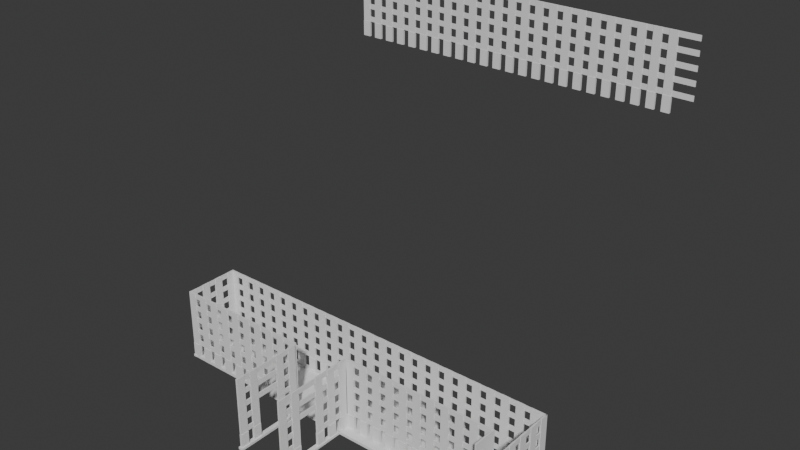 # Source: east.blend  (saved by Blender 4.0.36; exported with 4.5.12 LTS)
import bpy
from mathutils import Matrix  # noqa: F401  (used for matrix-valued properties, if any)

bpy.ops.wm.read_factory_settings(use_empty=True)
scene = bpy.context.scene
scene.name = 'Scene'

# ---- collections
col_collection = bpy.data.collections.new('Collection'); scene.collection.children.link(col_collection)

# ---- world
world_world = bpy.data.worlds.new('World'); scene.world = world_world
world_world.use_nodes = True; world_world.node_tree.nodes.clear()
_N = world_world.node_tree.nodes; _L = world_world.node_tree.links
n0 = _N.new('ShaderNodeOutputWorld'); n0.name = 'World Output'; n0.location = (300, 300)
n1 = _N.new('ShaderNodeBackground'); n1.name = 'Background'; n1.location = (10, 300)
n1.inputs[0].default_value = (0.05088, 0.05088, 0.05088, 1.0)
_L.new(n1.outputs[0], n0.inputs[0])
n0.is_active_output = True
world_world.color = (0.05088, 0.05088, 0.05088)
world_world.use_sun_shadow = False
world_world.sun_shadow_jitter_overblur = 0.0

# ---- meshes
me_cube_040 = bpy.data.meshes.new('Cube.040')
me_cube_040.from_pydata([(-1.0, -1.0, -1.0), (-1.0, -1.0, 1.0), (-1.0, 1.0, -1.0), (-1.0, 1.0, 1.0), (1.0, -1.0, -1.0), (1.0, -1.0, 1.0), (1.0, 1.0, -1.0), (1.0, 1.0, 1.0)], [], [(0, 1, 3, 2), (2, 3, 7, 6), (6, 7, 5, 4), (4, 5, 1, 0), (2, 6, 4, 0), (7, 3, 1, 5)])
_uv = me_cube_040.uv_layers.new(name='UVMap')
_uv.uv.foreach_set('vector', [0.375, 0.0, 0.625, 0.0, 0.625, 0.25, 0.375, 0.25, 0.375, 0.25, 0.625, 0.25, 0.625, 0.5, 0.375, 0.5, 0.375, 0.5, 0.625, 0.5, 0.625, 0.75, 0.375, 0.75, 0.375, 0.75, 0.625, 0.75, 0.625, 1.0, 0.375, 1.0, 0.125, 0.5, 0.375, 0.5, 0.375, 0.75, 0.125, 0.75, 0.625, 0.5, 0.875, 0.5, 0.875, 0.75, 0.625, 0.75])
me_cube_040.update()
me_cube_070 = bpy.data.meshes.new('Cube.070')
me_cube_070.from_pydata([(-1.0, -1.0, -1.0), (-1.0, -1.0, 1.0), (-1.0, 1.0, -1.0), (-1.0, 1.0, 1.0), (1.0, -1.0, -1.0), (1.0, -1.0, 1.0), (1.0, 1.0, -1.0), (1.0, 1.0, 1.0)], [], [(0, 1, 3, 2), (2, 3, 7, 6), (6, 7, 5, 4), (4, 5, 1, 0), (2, 6, 4, 0), (7, 3, 1, 5)])
_uv = me_cube_070.uv_layers.new(name='UVMap')
_uv.uv.foreach_set('vector', [0.375, 0.0, 0.625, 0.0, 0.625, 0.25, 0.375, 0.25, 0.375, 0.25, 0.625, 0.25, 0.625, 0.5, 0.375, 0.5, 0.375, 0.5, 0.625, 0.5, 0.625, 0.75, 0.375, 0.75, 0.375, 0.75, 0.625, 0.75, 0.625, 1.0, 0.375, 1.0, 0.125, 0.5, 0.375, 0.5, 0.375, 0.75, 0.125, 0.75, 0.625, 0.5, 0.875, 0.5, 0.875, 0.75, 0.625, 0.75])
me_cube_070.update()
me_cube_085 = bpy.data.meshes.new('Cube.085')
me_cube_085.from_pydata([(-1.0, -1.0, -1.0), (-1.0, -1.0, 1.0), (-1.0, 1.0, -1.0), (-1.0, 1.0, 1.0), (1.0, -1.0, -1.0), (1.0, -1.0, 1.0), (1.0, 1.0, -1.0), (1.0, 1.0, 1.0)], [], [(0, 1, 3, 2), (2, 3, 7, 6), (6, 7, 5, 4), (4, 5, 1, 0), (2, 6, 4, 0), (7, 3, 1, 5)])
_uv = me_cube_085.uv_layers.new(name='UVMap')
_uv.uv.foreach_set('vector', [0.375, 0.0, 0.625, 0.0, 0.625, 0.25, 0.375, 0.25, 0.375, 0.25, 0.625, 0.25, 0.625, 0.5, 0.375, 0.5, 0.375, 0.5, 0.625, 0.5, 0.625, 0.75, 0.375, 0.75, 0.375, 0.75, 0.625, 0.75, 0.625, 1.0, 0.375, 1.0, 0.125, 0.5, 0.375, 0.5, 0.375, 0.75, 0.125, 0.75, 0.625, 0.5, 0.875, 0.5, 0.875, 0.75, 0.625, 0.75])
me_cube_085.update()
me_cube_086 = bpy.data.meshes.new('Cube.086')
me_cube_086.from_pydata([(-1.0, -1.0, -1.0), (-1.0, -1.0, 1.0), (-1.0, 1.0, -1.0), (-1.0, 1.0, 1.0), (1.0, -1.0, -1.0), (1.0, -1.0, 1.0), (1.0, 1.0, -1.0), (1.0, 1.0, 1.0)], [], [(0, 1, 3, 2), (2, 3, 7, 6), (6, 7, 5, 4), (4, 5, 1, 0), (2, 6, 4, 0), (7, 3, 1, 5)])
_uv = me_cube_086.uv_layers.new(name='UVMap')
_uv.uv.foreach_set('vector', [0.375, 0.0, 0.625, 0.0, 0.625, 0.25, 0.375, 0.25, 0.375, 0.25, 0.625, 0.25, 0.625, 0.5, 0.375, 0.5, 0.375, 0.5, 0.625, 0.5, 0.625, 0.75, 0.375, 0.75, 0.375, 0.75, 0.625, 0.75, 0.625, 1.0, 0.375, 1.0, 0.125, 0.5, 0.375, 0.5, 0.375, 0.75, 0.125, 0.75, 0.625, 0.5, 0.875, 0.5, 0.875, 0.75, 0.625, 0.75])
me_cube_086.update()
me_cube_087 = bpy.data.meshes.new('Cube.087')
me_cube_087.from_pydata([(-1.0, -1.0, -1.0), (-1.0, -1.0, 1.0), (-1.0, 1.0, -1.0), (-1.0, 1.0, 1.0), (1.0, -1.0, -1.0), (1.0, -1.0, 1.0), (1.0, 1.0, -1.0), (1.0, 1.0, 1.0)], [], [(0, 1, 3, 2), (2, 3, 7, 6), (6, 7, 5, 4), (4, 5, 1, 0), (2, 6, 4, 0), (7, 3, 1, 5)])
_uv = me_cube_087.uv_layers.new(name='UVMap')
_uv.uv.foreach_set('vector', [0.375, 0.0, 0.625, 0.0, 0.625, 0.25, 0.375, 0.25, 0.375, 0.25, 0.625, 0.25, 0.625, 0.5, 0.375, 0.5, 0.375, 0.5, 0.625, 0.5, 0.625, 0.75, 0.375, 0.75, 0.375, 0.75, 0.625, 0.75, 0.625, 1.0, 0.375, 1.0, 0.125, 0.5, 0.375, 0.5, 0.375, 0.75, 0.125, 0.75, 0.625, 0.5, 0.875, 0.5, 0.875, 0.75, 0.625, 0.75])
me_cube_087.update()
me_cube_088 = bpy.data.meshes.new('Cube.088')
me_cube_088.from_pydata([(-1.0, -1.0, -1.0), (-1.0, -1.0, 1.0), (-1.0, 1.0, -1.0), (-1.0, 1.0, 1.0), (1.0, -1.0, -1.0), (1.0, -1.0, 1.0), (1.0, 1.0, -1.0), (1.0, 1.0, 1.0)], [], [(0, 1, 3, 2), (2, 3, 7, 6), (6, 7, 5, 4), (4, 5, 1, 0), (2, 6, 4, 0), (7, 3, 1, 5)])
_uv = me_cube_088.uv_layers.new(name='UVMap')
_uv.uv.foreach_set('vector', [0.375, 0.0, 0.625, 0.0, 0.625, 0.25, 0.375, 0.25, 0.375, 0.25, 0.625, 0.25, 0.625, 0.5, 0.375, 0.5, 0.375, 0.5, 0.625, 0.5, 0.625, 0.75, 0.375, 0.75, 0.375, 0.75, 0.625, 0.75, 0.625, 1.0, 0.375, 1.0, 0.125, 0.5, 0.375, 0.5, 0.375, 0.75, 0.125, 0.75, 0.625, 0.5, 0.875, 0.5, 0.875, 0.75, 0.625, 0.75])
me_cube_088.update()
me_cube_089 = bpy.data.meshes.new('Cube.089')
me_cube_089.from_pydata([(-1.0, -1.0, -1.0), (-1.0, -1.0, 1.0), (-1.0, 1.0, -1.0), (-1.0, 1.0, 1.0), (1.0, -1.0, -1.0), (1.0, -1.0, 1.0), (1.0, 1.0, -1.0), (1.0, 1.0, 1.0)], [], [(0, 1, 3, 2), (2, 3, 7, 6), (6, 7, 5, 4), (4, 5, 1, 0), (2, 6, 4, 0), (7, 3, 1, 5)])
_uv = me_cube_089.uv_layers.new(name='UVMap')
_uv.uv.foreach_set('vector', [0.375, 0.0, 0.625, 0.0, 0.625, 0.25, 0.375, 0.25, 0.375, 0.25, 0.625, 0.25, 0.625, 0.5, 0.375, 0.5, 0.375, 0.5, 0.625, 0.5, 0.625, 0.75, 0.375, 0.75, 0.375, 0.75, 0.625, 0.75, 0.625, 1.0, 0.375, 1.0, 0.125, 0.5, 0.375, 0.5, 0.375, 0.75, 0.125, 0.75, 0.625, 0.5, 0.875, 0.5, 0.875, 0.75, 0.625, 0.75])
me_cube_089.update()
me_cube_090 = bpy.data.meshes.new('Cube.090')
me_cube_090.from_pydata([(-1.0, -1.0, -1.0), (-1.0, -1.0, 1.0), (-1.0, 1.0, -1.0), (-1.0, 1.0, 1.0), (1.0, -1.0, -1.0), (1.0, -1.0, 1.0), (1.0, 1.0, -1.0), (1.0, 1.0, 1.0)], [], [(0, 1, 3, 2), (2, 3, 7, 6), (6, 7, 5, 4), (4, 5, 1, 0), (2, 6, 4, 0), (7, 3, 1, 5)])
_uv = me_cube_090.uv_layers.new(name='UVMap')
_uv.uv.foreach_set('vector', [0.375, 0.0, 0.625, 0.0, 0.625, 0.25, 0.375, 0.25, 0.375, 0.25, 0.625, 0.25, 0.625, 0.5, 0.375, 0.5, 0.375, 0.5, 0.625, 0.5, 0.625, 0.75, 0.375, 0.75, 0.375, 0.75, 0.625, 0.75, 0.625, 1.0, 0.375, 1.0, 0.125, 0.5, 0.375, 0.5, 0.375, 0.75, 0.125, 0.75, 0.625, 0.5, 0.875, 0.5, 0.875, 0.75, 0.625, 0.75])
me_cube_090.update()
me_cube_098 = bpy.data.meshes.new('Cube.098')
me_cube_098.from_pydata([(-1.0, -1.0, -1.0), (-1.0, -1.0, 1.0), (-1.0, 1.0, -1.0), (-1.0, 1.0, 1.0), (1.0, -1.0, -1.0), (1.0, -1.0, 1.0), (1.0, 1.0, -1.0), (1.0, 1.0, 1.0)], [], [(0, 1, 3, 2), (2, 3, 7, 6), (6, 7, 5, 4), (4, 5, 1, 0), (2, 6, 4, 0), (7, 3, 1, 5)])
_uv = me_cube_098.uv_layers.new(name='UVMap')
_uv.uv.foreach_set('vector', [0.375, 0.0, 0.625, 0.0, 0.625, 0.25, 0.375, 0.25, 0.375, 0.25, 0.625, 0.25, 0.625, 0.5, 0.375, 0.5, 0.375, 0.5, 0.625, 0.5, 0.625, 0.75, 0.375, 0.75, 0.375, 0.75, 0.625, 0.75, 0.625, 1.0, 0.375, 1.0, 0.125, 0.5, 0.375, 0.5, 0.375, 0.75, 0.125, 0.75, 0.625, 0.5, 0.875, 0.5, 0.875, 0.75, 0.625, 0.75])
me_cube_098.update()
me_cube_100 = bpy.data.meshes.new('Cube.100')
me_cube_100.from_pydata([(-1.0, -1.0, -1.0), (-1.0, -1.0, 1.0), (-1.0, 1.0, -1.0), (-1.0, 1.0, 1.0), (1.0, -1.0, -1.0), (1.0, -1.0, 1.0), (1.0, 1.0, -1.0), (1.0, 1.0, 1.0)], [], [(0, 1, 3, 2), (2, 3, 7, 6), (6, 7, 5, 4), (4, 5, 1, 0), (2, 6, 4, 0), (7, 3, 1, 5)])
_uv = me_cube_100.uv_layers.new(name='UVMap')
_uv.uv.foreach_set('vector', [0.375, 0.0, 0.625, 0.0, 0.625, 0.25, 0.375, 0.25, 0.375, 0.25, 0.625, 0.25, 0.625, 0.5, 0.375, 0.5, 0.375, 0.5, 0.625, 0.5, 0.625, 0.75, 0.375, 0.75, 0.375, 0.75, 0.625, 0.75, 0.625, 1.0, 0.375, 1.0, 0.125, 0.5, 0.375, 0.5, 0.375, 0.75, 0.125, 0.75, 0.625, 0.5, 0.875, 0.5, 0.875, 0.75, 0.625, 0.75])
me_cube_100.update()
me_cube_101 = bpy.data.meshes.new('Cube.101')
me_cube_101.from_pydata([(-1.0, -1.0, -1.0), (-1.0, -1.0, 1.0), (-1.0, 1.0, -1.0), (-1.0, 1.0, 1.0), (1.0, -1.0, -1.0), (1.0, -1.0, 1.0), (1.0, 1.0, -1.0), (1.0, 1.0, 1.0)], [], [(0, 1, 3, 2), (2, 3, 7, 6), (6, 7, 5, 4), (4, 5, 1, 0), (2, 6, 4, 0), (7, 3, 1, 5)])
_uv = me_cube_101.uv_layers.new(name='UVMap')
_uv.uv.foreach_set('vector', [0.375, 0.0, 0.625, 0.0, 0.625, 0.25, 0.375, 0.25, 0.375, 0.25, 0.625, 0.25, 0.625, 0.5, 0.375, 0.5, 0.375, 0.5, 0.625, 0.5, 0.625, 0.75, 0.375, 0.75, 0.375, 0.75, 0.625, 0.75, 0.625, 1.0, 0.375, 1.0, 0.125, 0.5, 0.375, 0.5, 0.375, 0.75, 0.125, 0.75, 0.625, 0.5, 0.875, 0.5, 0.875, 0.75, 0.625, 0.75])
me_cube_101.update()
me_cube_103 = bpy.data.meshes.new('Cube.103')
me_cube_103.from_pydata([(-1.0, -1.0, -1.0), (-1.0, -1.0, 1.0), (-1.0, 1.0, -1.0), (-1.0, 1.0, 1.0), (1.0, -1.0, -1.0), (1.0, -1.0, 1.0), (1.0, 1.0, -1.0), (1.0, 1.0, 1.0)], [], [(0, 1, 3, 2), (2, 3, 7, 6), (6, 7, 5, 4), (4, 5, 1, 0), (2, 6, 4, 0), (7, 3, 1, 5)])
_uv = me_cube_103.uv_layers.new(name='UVMap')
_uv.uv.foreach_set('vector', [0.375, 0.0, 0.625, 0.0, 0.625, 0.25, 0.375, 0.25, 0.375, 0.25, 0.625, 0.25, 0.625, 0.5, 0.375, 0.5, 0.375, 0.5, 0.625, 0.5, 0.625, 0.75, 0.375, 0.75, 0.375, 0.75, 0.625, 0.75, 0.625, 1.0, 0.375, 1.0, 0.125, 0.5, 0.375, 0.5, 0.375, 0.75, 0.125, 0.75, 0.625, 0.5, 0.875, 0.5, 0.875, 0.75, 0.625, 0.75])
me_cube_103.update()
me_cube_105 = bpy.data.meshes.new('Cube.105')
me_cube_105.from_pydata([(-1.0, -1.0, -1.0), (-1.0, -1.0, 1.0), (-1.0, 1.0, -1.0), (-1.0, 1.0, 1.0), (1.0, -1.0, -1.0), (1.0, -1.0, 1.0), (1.0, 1.0, -1.0), (1.0, 1.0, 1.0)], [], [(0, 1, 3, 2), (2, 3, 7, 6), (6, 7, 5, 4), (4, 5, 1, 0), (2, 6, 4, 0), (7, 3, 1, 5)])
_uv = me_cube_105.uv_layers.new(name='UVMap')
_uv.uv.foreach_set('vector', [0.375, 0.0, 0.625, 0.0, 0.625, 0.25, 0.375, 0.25, 0.375, 0.25, 0.625, 0.25, 0.625, 0.5, 0.375, 0.5, 0.375, 0.5, 0.625, 0.5, 0.625, 0.75, 0.375, 0.75, 0.375, 0.75, 0.625, 0.75, 0.625, 1.0, 0.375, 1.0, 0.125, 0.5, 0.375, 0.5, 0.375, 0.75, 0.125, 0.75, 0.625, 0.5, 0.875, 0.5, 0.875, 0.75, 0.625, 0.75])
me_cube_105.update()
me_cube_106 = bpy.data.meshes.new('Cube.106')
me_cube_106.from_pydata([(-1.0, -1.0, -1.0), (-1.0, -1.0, 1.0), (-1.0, 1.0, -1.0), (-1.0, 1.0, 1.0), (1.0, -1.0, -1.0), (1.0, -1.0, 1.0), (1.0, 1.0, -1.0), (1.0, 1.0, 1.0)], [], [(0, 1, 3, 2), (2, 3, 7, 6), (6, 7, 5, 4), (4, 5, 1, 0), (2, 6, 4, 0), (7, 3, 1, 5)])
_uv = me_cube_106.uv_layers.new(name='UVMap')
_uv.uv.foreach_set('vector', [0.375, 0.0, 0.625, 0.0, 0.625, 0.25, 0.375, 0.25, 0.375, 0.25, 0.625, 0.25, 0.625, 0.5, 0.375, 0.5, 0.375, 0.5, 0.625, 0.5, 0.625, 0.75, 0.375, 0.75, 0.375, 0.75, 0.625, 0.75, 0.625, 1.0, 0.375, 1.0, 0.125, 0.5, 0.375, 0.5, 0.375, 0.75, 0.125, 0.75, 0.625, 0.5, 0.875, 0.5, 0.875, 0.75, 0.625, 0.75])
me_cube_106.update()
me_cube_107 = bpy.data.meshes.new('Cube.107')
me_cube_107.from_pydata([(-1.0, -1.0, -1.0), (-1.0, -1.0, 1.0), (-1.0, 1.0, -1.0), (-1.0, 1.0, 1.0), (1.0, -1.0, -1.0), (1.0, -1.0, 1.0), (1.0, 1.0, -1.0), (1.0, 1.0, 1.0)], [], [(0, 1, 3, 2), (2, 3, 7, 6), (6, 7, 5, 4), (4, 5, 1, 0), (2, 6, 4, 0), (7, 3, 1, 5)])
_uv = me_cube_107.uv_layers.new(name='UVMap')
_uv.uv.foreach_set('vector', [0.375, 0.0, 0.625, 0.0, 0.625, 0.25, 0.375, 0.25, 0.375, 0.25, 0.625, 0.25, 0.625, 0.5, 0.375, 0.5, 0.375, 0.5, 0.625, 0.5, 0.625, 0.75, 0.375, 0.75, 0.375, 0.75, 0.625, 0.75, 0.625, 1.0, 0.375, 1.0, 0.125, 0.5, 0.375, 0.5, 0.375, 0.75, 0.125, 0.75, 0.625, 0.5, 0.875, 0.5, 0.875, 0.75, 0.625, 0.75])
me_cube_107.update()
me_cube_108 = bpy.data.meshes.new('Cube.108')
me_cube_108.from_pydata([(-1.0, -1.0, -1.0), (-1.0, -1.0, 1.0), (-1.0, 1.0, -1.0), (-1.0, 1.0, 1.0), (1.0, -1.0, -1.0), (1.0, -1.0, 1.0), (1.0, 1.0, -1.0), (1.0, 1.0, 1.0)], [], [(0, 1, 3, 2), (2, 3, 7, 6), (6, 7, 5, 4), (4, 5, 1, 0), (2, 6, 4, 0), (7, 3, 1, 5)])
_uv = me_cube_108.uv_layers.new(name='UVMap')
_uv.uv.foreach_set('vector', [0.375, 0.0, 0.625, 0.0, 0.625, 0.25, 0.375, 0.25, 0.375, 0.25, 0.625, 0.25, 0.625, 0.5, 0.375, 0.5, 0.375, 0.5, 0.625, 0.5, 0.625, 0.75, 0.375, 0.75, 0.375, 0.75, 0.625, 0.75, 0.625, 1.0, 0.375, 1.0, 0.125, 0.5, 0.375, 0.5, 0.375, 0.75, 0.125, 0.75, 0.625, 0.5, 0.875, 0.5, 0.875, 0.75, 0.625, 0.75])
me_cube_108.update()
me_cube_114 = bpy.data.meshes.new('Cube.114')
me_cube_114.from_pydata([(-1.0, -1.0, -1.0), (-1.0, -1.0, 1.0), (-1.0, 1.0, -1.0), (-1.0, 1.0, 1.0), (1.0, -1.0, -1.0), (1.0, -1.0, 1.0), (1.0, 1.0, -1.0), (1.0, 1.0, 1.0)], [], [(0, 1, 3, 2), (2, 3, 7, 6), (6, 7, 5, 4), (4, 5, 1, 0), (2, 6, 4, 0), (7, 3, 1, 5)])
_uv = me_cube_114.uv_layers.new(name='UVMap')
_uv.uv.foreach_set('vector', [0.375, 0.0, 0.625, 0.0, 0.625, 0.25, 0.375, 0.25, 0.375, 0.25, 0.625, 0.25, 0.625, 0.5, 0.375, 0.5, 0.375, 0.5, 0.625, 0.5, 0.625, 0.75, 0.375, 0.75, 0.375, 0.75, 0.625, 0.75, 0.625, 1.0, 0.375, 1.0, 0.125, 0.5, 0.375, 0.5, 0.375, 0.75, 0.125, 0.75, 0.625, 0.5, 0.875, 0.5, 0.875, 0.75, 0.625, 0.75])
me_cube_114.update()
me_cube_115 = bpy.data.meshes.new('Cube.115')
me_cube_115.from_pydata([(-1.0, -1.0, -1.0), (-1.0, -1.0, 1.0), (-1.0, 1.0, -1.0), (-1.0, 1.0, 1.0), (1.0, -1.0, -1.0), (1.0, -1.0, 1.0), (1.0, 1.0, -1.0), (1.0, 1.0, 1.0)], [], [(0, 1, 3, 2), (2, 3, 7, 6), (6, 7, 5, 4), (4, 5, 1, 0), (2, 6, 4, 0), (7, 3, 1, 5)])
_uv = me_cube_115.uv_layers.new(name='UVMap')
_uv.uv.foreach_set('vector', [0.375, 0.0, 0.625, 0.0, 0.625, 0.25, 0.375, 0.25, 0.375, 0.25, 0.625, 0.25, 0.625, 0.5, 0.375, 0.5, 0.375, 0.5, 0.625, 0.5, 0.625, 0.75, 0.375, 0.75, 0.375, 0.75, 0.625, 0.75, 0.625, 1.0, 0.375, 1.0, 0.125, 0.5, 0.375, 0.5, 0.375, 0.75, 0.125, 0.75, 0.625, 0.5, 0.875, 0.5, 0.875, 0.75, 0.625, 0.75])
me_cube_115.update()
me_cube_116 = bpy.data.meshes.new('Cube.116')
me_cube_116.from_pydata([(-1.0, -1.0, -1.0), (-1.0, -1.0, 1.0), (-1.0, 1.0, -1.0), (-1.0, 1.0, 1.0), (1.0, -1.0, -1.0), (1.0, -1.0, 1.0), (1.0, 1.0, -1.0), (1.0, 1.0, 1.0)], [], [(0, 1, 3, 2), (2, 3, 7, 6), (6, 7, 5, 4), (4, 5, 1, 0), (2, 6, 4, 0), (7, 3, 1, 5)])
_uv = me_cube_116.uv_layers.new(name='UVMap')
_uv.uv.foreach_set('vector', [0.375, 0.0, 0.625, 0.0, 0.625, 0.25, 0.375, 0.25, 0.375, 0.25, 0.625, 0.25, 0.625, 0.5, 0.375, 0.5, 0.375, 0.5, 0.625, 0.5, 0.625, 0.75, 0.375, 0.75, 0.375, 0.75, 0.625, 0.75, 0.625, 1.0, 0.375, 1.0, 0.125, 0.5, 0.375, 0.5, 0.375, 0.75, 0.125, 0.75, 0.625, 0.5, 0.875, 0.5, 0.875, 0.75, 0.625, 0.75])
me_cube_116.update()
me_cube_117 = bpy.data.meshes.new('Cube.117')
me_cube_117.from_pydata([(-1.0, -1.0, -1.0), (-1.0, -1.0, 1.0), (-1.0, 1.0, -1.0), (-1.0, 1.0, 1.0), (1.0, -1.0, -1.0), (1.0, -1.0, 1.0), (1.0, 1.0, -1.0), (1.0, 1.0, 1.0)], [], [(0, 1, 3, 2), (2, 3, 7, 6), (6, 7, 5, 4), (4, 5, 1, 0), (2, 6, 4, 0), (7, 3, 1, 5)])
_uv = me_cube_117.uv_layers.new(name='UVMap')
_uv.uv.foreach_set('vector', [0.375, 0.0, 0.625, 0.0, 0.625, 0.25, 0.375, 0.25, 0.375, 0.25, 0.625, 0.25, 0.625, 0.5, 0.375, 0.5, 0.375, 0.5, 0.625, 0.5, 0.625, 0.75, 0.375, 0.75, 0.375, 0.75, 0.625, 0.75, 0.625, 1.0, 0.375, 1.0, 0.125, 0.5, 0.375, 0.5, 0.375, 0.75, 0.125, 0.75, 0.625, 0.5, 0.875, 0.5, 0.875, 0.75, 0.625, 0.75])
me_cube_117.update()
me_cube_119 = bpy.data.meshes.new('Cube.119')
me_cube_119.from_pydata([(-1.0, -1.0, -1.0), (-1.0, -1.0, 1.0), (-1.0, 1.0, -1.0), (-1.0, 1.0, 1.0), (1.0, -1.0, -1.0), (1.0, -1.0, 1.0), (1.0, 1.0, -1.0), (1.0, 1.0, 1.0)], [], [(0, 1, 3, 2), (2, 3, 7, 6), (6, 7, 5, 4), (4, 5, 1, 0), (2, 6, 4, 0), (7, 3, 1, 5)])
_uv = me_cube_119.uv_layers.new(name='UVMap')
_uv.uv.foreach_set('vector', [0.375, 0.0, 0.625, 0.0, 0.625, 0.25, 0.375, 0.25, 0.375, 0.25, 0.625, 0.25, 0.625, 0.5, 0.375, 0.5, 0.375, 0.5, 0.625, 0.5, 0.625, 0.75, 0.375, 0.75, 0.375, 0.75, 0.625, 0.75, 0.625, 1.0, 0.375, 1.0, 0.125, 0.5, 0.375, 0.5, 0.375, 0.75, 0.125, 0.75, 0.625, 0.5, 0.875, 0.5, 0.875, 0.75, 0.625, 0.75])
me_cube_119.update()
me_cube_120 = bpy.data.meshes.new('Cube.120')
me_cube_120.from_pydata([(-1.0, -1.0, -1.0), (-1.0, -1.0, 1.0), (-1.0, 1.0, -1.0), (-1.0, 1.0, 1.0), (1.0, -1.0, -1.0), (1.0, -1.0, 1.0), (1.0, 1.0, -1.0), (1.0, 1.0, 1.0)], [], [(0, 1, 3, 2), (2, 3, 7, 6), (6, 7, 5, 4), (4, 5, 1, 0), (2, 6, 4, 0), (7, 3, 1, 5)])
_uv = me_cube_120.uv_layers.new(name='UVMap')
_uv.uv.foreach_set('vector', [0.375, 0.0, 0.625, 0.0, 0.625, 0.25, 0.375, 0.25, 0.375, 0.25, 0.625, 0.25, 0.625, 0.5, 0.375, 0.5, 0.375, 0.5, 0.625, 0.5, 0.625, 0.75, 0.375, 0.75, 0.375, 0.75, 0.625, 0.75, 0.625, 1.0, 0.375, 1.0, 0.125, 0.5, 0.375, 0.5, 0.375, 0.75, 0.125, 0.75, 0.625, 0.5, 0.875, 0.5, 0.875, 0.75, 0.625, 0.75])
me_cube_120.update()
me_cube_121 = bpy.data.meshes.new('Cube.121')
me_cube_121.from_pydata([(-1.0, -1.0, -1.0), (-1.0, -1.0, 1.0), (-1.0, 1.0, -1.0), (-1.0, 1.0, 1.0), (1.0, -1.0, -1.0), (1.0, -1.0, 1.0), (1.0, 1.0, -1.0), (1.0, 1.0, 1.0)], [], [(0, 1, 3, 2), (2, 3, 7, 6), (6, 7, 5, 4), (4, 5, 1, 0), (2, 6, 4, 0), (7, 3, 1, 5)])
_uv = me_cube_121.uv_layers.new(name='UVMap')
_uv.uv.foreach_set('vector', [0.375, 0.0, 0.625, 0.0, 0.625, 0.25, 0.375, 0.25, 0.375, 0.25, 0.625, 0.25, 0.625, 0.5, 0.375, 0.5, 0.375, 0.5, 0.625, 0.5, 0.625, 0.75, 0.375, 0.75, 0.375, 0.75, 0.625, 0.75, 0.625, 1.0, 0.375, 1.0, 0.125, 0.5, 0.375, 0.5, 0.375, 0.75, 0.125, 0.75, 0.625, 0.5, 0.875, 0.5, 0.875, 0.75, 0.625, 0.75])
me_cube_121.update()
me_cube_141 = bpy.data.meshes.new('Cube.141')
me_cube_141.from_pydata([(-1.0, -1.0, -1.0), (-1.0, -1.0, 1.0), (-1.0, 1.0, -1.0), (-1.0, 1.0, 1.0), (1.0, -1.0, -1.0), (1.0, -1.0, 1.0), (1.0, 1.0, -1.0), (1.0, 1.0, 1.0)], [], [(0, 1, 3, 2), (2, 3, 7, 6), (6, 7, 5, 4), (4, 5, 1, 0), (2, 6, 4, 0), (7, 3, 1, 5)])
_uv = me_cube_141.uv_layers.new(name='UVMap')
_uv.uv.foreach_set('vector', [0.375, 0.0, 0.625, 0.0, 0.625, 0.25, 0.375, 0.25, 0.375, 0.25, 0.625, 0.25, 0.625, 0.5, 0.375, 0.5, 0.375, 0.5, 0.625, 0.5, 0.625, 0.75, 0.375, 0.75, 0.375, 0.75, 0.625, 0.75, 0.625, 1.0, 0.375, 1.0, 0.125, 0.5, 0.375, 0.5, 0.375, 0.75, 0.125, 0.75, 0.625, 0.5, 0.875, 0.5, 0.875, 0.75, 0.625, 0.75])
me_cube_141.update()
me_cube_153 = bpy.data.meshes.new('Cube.153')
me_cube_153.from_pydata([(-1.0, -1.0, -1.0), (-1.0, -1.0, 1.0), (-1.0, 1.0, -1.0), (-1.0, 1.0, 1.0), (1.0, -1.0, -1.0), (1.0, -1.0, 1.0), (1.0, 1.0, -1.0), (1.0, 1.0, 1.0)], [], [(0, 1, 3, 2), (2, 3, 7, 6), (6, 7, 5, 4), (4, 5, 1, 0), (2, 6, 4, 0), (7, 3, 1, 5)])
_uv = me_cube_153.uv_layers.new(name='UVMap')
_uv.uv.foreach_set('vector', [0.375, 0.0, 0.625, 0.0, 0.625, 0.25, 0.375, 0.25, 0.375, 0.25, 0.625, 0.25, 0.625, 0.5, 0.375, 0.5, 0.375, 0.5, 0.625, 0.5, 0.625, 0.75, 0.375, 0.75, 0.375, 0.75, 0.625, 0.75, 0.625, 1.0, 0.375, 1.0, 0.125, 0.5, 0.375, 0.5, 0.375, 0.75, 0.125, 0.75, 0.625, 0.5, 0.875, 0.5, 0.875, 0.75, 0.625, 0.75])
me_cube_153.update()
me_cube_154 = bpy.data.meshes.new('Cube.154')
me_cube_154.from_pydata([(-1.0, -1.0, -1.0), (-1.0, -1.0, 1.0), (-1.0, 1.0, -1.0), (-1.0, 1.0, 1.0), (1.0, -1.0, -1.0), (1.0, -1.0, 1.0), (1.0, 1.0, -1.0), (1.0, 1.0, 1.0)], [], [(0, 1, 3, 2), (2, 3, 7, 6), (6, 7, 5, 4), (4, 5, 1, 0), (2, 6, 4, 0), (7, 3, 1, 5)])
_uv = me_cube_154.uv_layers.new(name='UVMap')
_uv.uv.foreach_set('vector', [0.375, 0.0, 0.625, 0.0, 0.625, 0.25, 0.375, 0.25, 0.375, 0.25, 0.625, 0.25, 0.625, 0.5, 0.375, 0.5, 0.375, 0.5, 0.625, 0.5, 0.625, 0.75, 0.375, 0.75, 0.375, 0.75, 0.625, 0.75, 0.625, 1.0, 0.375, 1.0, 0.125, 0.5, 0.375, 0.5, 0.375, 0.75, 0.125, 0.75, 0.625, 0.5, 0.875, 0.5, 0.875, 0.75, 0.625, 0.75])
me_cube_154.update()
me_cube_155 = bpy.data.meshes.new('Cube.155')
me_cube_155.from_pydata([(-1.0, -1.0, -1.0), (-1.0, -1.0, 1.0), (-1.0, 1.0, -1.0), (-1.0, 1.0, 1.0), (1.0, -1.0, -1.0), (1.0, -1.0, 1.0), (1.0, 1.0, -1.0), (1.0, 1.0, 1.0)], [], [(0, 1, 3, 2), (2, 3, 7, 6), (6, 7, 5, 4), (4, 5, 1, 0), (2, 6, 4, 0), (7, 3, 1, 5)])
_uv = me_cube_155.uv_layers.new(name='UVMap')
_uv.uv.foreach_set('vector', [0.375, 0.0, 0.625, 0.0, 0.625, 0.25, 0.375, 0.25, 0.375, 0.25, 0.625, 0.25, 0.625, 0.5, 0.375, 0.5, 0.375, 0.5, 0.625, 0.5, 0.625, 0.75, 0.375, 0.75, 0.375, 0.75, 0.625, 0.75, 0.625, 1.0, 0.375, 1.0, 0.125, 0.5, 0.375, 0.5, 0.375, 0.75, 0.125, 0.75, 0.625, 0.5, 0.875, 0.5, 0.875, 0.75, 0.625, 0.75])
me_cube_155.update()
me_cube_156 = bpy.data.meshes.new('Cube.156')
me_cube_156.from_pydata([(-1.0, -1.0, -1.0), (-1.0, -1.0, 1.0), (-1.0, 1.0, -1.0), (-1.0, 1.0, 1.0), (1.0, -1.0, -1.0), (1.0, -1.0, 1.0), (1.0, 1.0, -1.0), (1.0, 1.0, 1.0)], [], [(0, 1, 3, 2), (2, 3, 7, 6), (6, 7, 5, 4), (4, 5, 1, 0), (2, 6, 4, 0), (7, 3, 1, 5)])
_uv = me_cube_156.uv_layers.new(name='UVMap')
_uv.uv.foreach_set('vector', [0.375, 0.0, 0.625, 0.0, 0.625, 0.25, 0.375, 0.25, 0.375, 0.25, 0.625, 0.25, 0.625, 0.5, 0.375, 0.5, 0.375, 0.5, 0.625, 0.5, 0.625, 0.75, 0.375, 0.75, 0.375, 0.75, 0.625, 0.75, 0.625, 1.0, 0.375, 1.0, 0.125, 0.5, 0.375, 0.5, 0.375, 0.75, 0.125, 0.75, 0.625, 0.5, 0.875, 0.5, 0.875, 0.75, 0.625, 0.75])
me_cube_156.update()
me_cube_157 = bpy.data.meshes.new('Cube.157')
me_cube_157.from_pydata([(-1.0, -1.0, -1.0), (-1.0, -1.0, 1.0), (-1.0, 1.0, -1.0), (-1.0, 1.0, 1.0), (1.0, -1.0, -1.0), (1.0, -1.0, 1.0), (1.0, 1.0, -1.0), (1.0, 1.0, 1.0)], [], [(0, 1, 3, 2), (2, 3, 7, 6), (6, 7, 5, 4), (4, 5, 1, 0), (2, 6, 4, 0), (7, 3, 1, 5)])
_uv = me_cube_157.uv_layers.new(name='UVMap')
_uv.uv.foreach_set('vector', [0.375, 0.0, 0.625, 0.0, 0.625, 0.25, 0.375, 0.25, 0.375, 0.25, 0.625, 0.25, 0.625, 0.5, 0.375, 0.5, 0.375, 0.5, 0.625, 0.5, 0.625, 0.75, 0.375, 0.75, 0.375, 0.75, 0.625, 0.75, 0.625, 1.0, 0.375, 1.0, 0.125, 0.5, 0.375, 0.5, 0.375, 0.75, 0.125, 0.75, 0.625, 0.5, 0.875, 0.5, 0.875, 0.75, 0.625, 0.75])
me_cube_157.update()
me_cube_158 = bpy.data.meshes.new('Cube.158')
me_cube_158.from_pydata([(-1.0, -1.0, -1.0), (-1.0, -1.0, 1.0), (-1.0, 1.0, -1.0), (-1.0, 1.0, 1.0), (1.0, -1.0, -1.0), (1.0, -1.0, 1.0), (1.0, 1.0, -1.0), (1.0, 1.0, 1.0)], [], [(0, 1, 3, 2), (2, 3, 7, 6), (6, 7, 5, 4), (4, 5, 1, 0), (2, 6, 4, 0), (7, 3, 1, 5)])
_uv = me_cube_158.uv_layers.new(name='UVMap')
_uv.uv.foreach_set('vector', [0.375, 0.0, 0.625, 0.0, 0.625, 0.25, 0.375, 0.25, 0.375, 0.25, 0.625, 0.25, 0.625, 0.5, 0.375, 0.5, 0.375, 0.5, 0.625, 0.5, 0.625, 0.75, 0.375, 0.75, 0.375, 0.75, 0.625, 0.75, 0.625, 1.0, 0.375, 1.0, 0.125, 0.5, 0.375, 0.5, 0.375, 0.75, 0.125, 0.75, 0.625, 0.5, 0.875, 0.5, 0.875, 0.75, 0.625, 0.75])
me_cube_158.update()
me_cube_159 = bpy.data.meshes.new('Cube.159')
me_cube_159.from_pydata([(-1.0, -1.0, -1.0), (-1.0, -1.0, 1.0), (-1.0, 1.0, -1.0), (-1.0, 1.0, 1.0), (1.0, -1.0, -1.0), (1.0, -1.0, 1.0), (1.0, 1.0, -1.0), (1.0, 1.0, 1.0)], [], [(0, 1, 3, 2), (2, 3, 7, 6), (6, 7, 5, 4), (4, 5, 1, 0), (2, 6, 4, 0), (7, 3, 1, 5)])
_uv = me_cube_159.uv_layers.new(name='UVMap')
_uv.uv.foreach_set('vector', [0.375, 0.0, 0.625, 0.0, 0.625, 0.25, 0.375, 0.25, 0.375, 0.25, 0.625, 0.25, 0.625, 0.5, 0.375, 0.5, 0.375, 0.5, 0.625, 0.5, 0.625, 0.75, 0.375, 0.75, 0.375, 0.75, 0.625, 0.75, 0.625, 1.0, 0.375, 1.0, 0.125, 0.5, 0.375, 0.5, 0.375, 0.75, 0.125, 0.75, 0.625, 0.5, 0.875, 0.5, 0.875, 0.75, 0.625, 0.75])
me_cube_159.update()
me_cube_174 = bpy.data.meshes.new('Cube.174')
me_cube_174.from_pydata([(-1.0, -1.0, -1.0), (-1.0, -1.0, 1.0), (-1.0, 1.0, -1.0), (-1.0, 1.0, 1.0), (1.0, -1.0, -1.0), (1.0, -1.0, 1.0), (1.0, 1.0, -1.0), (1.0, 1.0, 1.0)], [], [(0, 1, 3, 2), (2, 3, 7, 6), (6, 7, 5, 4), (4, 5, 1, 0), (2, 6, 4, 0), (7, 3, 1, 5)])
_uv = me_cube_174.uv_layers.new(name='UVMap')
_uv.uv.foreach_set('vector', [0.375, 0.0, 0.625, 0.0, 0.625, 0.25, 0.375, 0.25, 0.375, 0.25, 0.625, 0.25, 0.625, 0.5, 0.375, 0.5, 0.375, 0.5, 0.625, 0.5, 0.625, 0.75, 0.375, 0.75, 0.375, 0.75, 0.625, 0.75, 0.625, 1.0, 0.375, 1.0, 0.125, 0.5, 0.375, 0.5, 0.375, 0.75, 0.125, 0.75, 0.625, 0.5, 0.875, 0.5, 0.875, 0.75, 0.625, 0.75])
me_cube_174.update()
me_cube_175 = bpy.data.meshes.new('Cube.175')
me_cube_175.from_pydata([(-1.0, -1.0, -1.0), (-1.0, -1.0, 1.0), (-1.0, 1.0, -1.0), (-1.0, 1.0, 1.0), (1.0, -1.0, -1.0), (1.0, -1.0, 1.0), (1.0, 1.0, -1.0), (1.0, 1.0, 1.0)], [], [(0, 1, 3, 2), (2, 3, 7, 6), (6, 7, 5, 4), (4, 5, 1, 0), (2, 6, 4, 0), (7, 3, 1, 5)])
_uv = me_cube_175.uv_layers.new(name='UVMap')
_uv.uv.foreach_set('vector', [0.375, 0.0, 0.625, 0.0, 0.625, 0.25, 0.375, 0.25, 0.375, 0.25, 0.625, 0.25, 0.625, 0.5, 0.375, 0.5, 0.375, 0.5, 0.625, 0.5, 0.625, 0.75, 0.375, 0.75, 0.375, 0.75, 0.625, 0.75, 0.625, 1.0, 0.375, 1.0, 0.125, 0.5, 0.375, 0.5, 0.375, 0.75, 0.125, 0.75, 0.625, 0.5, 0.875, 0.5, 0.875, 0.75, 0.625, 0.75])
me_cube_175.update()
me_cube_176 = bpy.data.meshes.new('Cube.176')
me_cube_176.from_pydata([(-1.0, -1.0, -1.0), (-1.0, -1.0, 1.0), (-1.0, 1.0, -1.0), (-1.0, 1.0, 1.0), (1.0, -1.0, -1.0), (1.0, -1.0, 1.0), (1.0, 1.0, -1.0), (1.0, 1.0, 1.0)], [], [(0, 1, 3, 2), (2, 3, 7, 6), (6, 7, 5, 4), (4, 5, 1, 0), (2, 6, 4, 0), (7, 3, 1, 5)])
_uv = me_cube_176.uv_layers.new(name='UVMap')
_uv.uv.foreach_set('vector', [0.375, 0.0, 0.625, 0.0, 0.625, 0.25, 0.375, 0.25, 0.375, 0.25, 0.625, 0.25, 0.625, 0.5, 0.375, 0.5, 0.375, 0.5, 0.625, 0.5, 0.625, 0.75, 0.375, 0.75, 0.375, 0.75, 0.625, 0.75, 0.625, 1.0, 0.375, 1.0, 0.125, 0.5, 0.375, 0.5, 0.375, 0.75, 0.125, 0.75, 0.625, 0.5, 0.875, 0.5, 0.875, 0.75, 0.625, 0.75])
me_cube_176.update()
me_cube_177 = bpy.data.meshes.new('Cube.177')
me_cube_177.from_pydata([(-1.0, -1.0, -1.0), (-1.0, -1.0, 1.0), (-1.0, 1.0, -1.0), (-1.0, 1.0, 1.0), (1.0, -1.0, -1.0), (1.0, -1.0, 1.0), (1.0, 1.0, -1.0), (1.0, 1.0, 1.0)], [], [(0, 1, 3, 2), (2, 3, 7, 6), (6, 7, 5, 4), (4, 5, 1, 0), (2, 6, 4, 0), (7, 3, 1, 5)])
_uv = me_cube_177.uv_layers.new(name='UVMap')
_uv.uv.foreach_set('vector', [0.375, 0.0, 0.625, 0.0, 0.625, 0.25, 0.375, 0.25, 0.375, 0.25, 0.625, 0.25, 0.625, 0.5, 0.375, 0.5, 0.375, 0.5, 0.625, 0.5, 0.625, 0.75, 0.375, 0.75, 0.375, 0.75, 0.625, 0.75, 0.625, 1.0, 0.375, 1.0, 0.125, 0.5, 0.375, 0.5, 0.375, 0.75, 0.125, 0.75, 0.625, 0.5, 0.875, 0.5, 0.875, 0.75, 0.625, 0.75])
me_cube_177.update()
me_cube_178 = bpy.data.meshes.new('Cube.178')
me_cube_178.from_pydata([(-1.0, -1.0, -1.0), (-1.0, -1.0, 1.0), (-1.0, 1.0, -1.0), (-1.0, 1.0, 1.0), (1.0, -1.0, -1.0), (1.0, -1.0, 1.0), (1.0, 1.0, -1.0), (1.0, 1.0, 1.0)], [], [(0, 1, 3, 2), (2, 3, 7, 6), (6, 7, 5, 4), (4, 5, 1, 0), (2, 6, 4, 0), (7, 3, 1, 5)])
_uv = me_cube_178.uv_layers.new(name='UVMap')
_uv.uv.foreach_set('vector', [0.375, 0.0, 0.625, 0.0, 0.625, 0.25, 0.375, 0.25, 0.375, 0.25, 0.625, 0.25, 0.625, 0.5, 0.375, 0.5, 0.375, 0.5, 0.625, 0.5, 0.625, 0.75, 0.375, 0.75, 0.375, 0.75, 0.625, 0.75, 0.625, 1.0, 0.375, 1.0, 0.125, 0.5, 0.375, 0.5, 0.375, 0.75, 0.125, 0.75, 0.625, 0.5, 0.875, 0.5, 0.875, 0.75, 0.625, 0.75])
me_cube_178.update()
me_cube_179 = bpy.data.meshes.new('Cube.179')
me_cube_179.from_pydata([(-1.0, -1.0, -1.0), (-1.0, -1.0, 1.0), (-1.0, 1.0, -1.0), (-1.0, 1.0, 1.0), (1.0, -1.0, -1.0), (1.0, -1.0, 1.0), (1.0, 1.0, -1.0), (1.0, 1.0, 1.0)], [], [(0, 1, 3, 2), (2, 3, 7, 6), (6, 7, 5, 4), (4, 5, 1, 0), (2, 6, 4, 0), (7, 3, 1, 5)])
_uv = me_cube_179.uv_layers.new(name='UVMap')
_uv.uv.foreach_set('vector', [0.375, 0.0, 0.625, 0.0, 0.625, 0.25, 0.375, 0.25, 0.375, 0.25, 0.625, 0.25, 0.625, 0.5, 0.375, 0.5, 0.375, 0.5, 0.625, 0.5, 0.625, 0.75, 0.375, 0.75, 0.375, 0.75, 0.625, 0.75, 0.625, 1.0, 0.375, 1.0, 0.125, 0.5, 0.375, 0.5, 0.375, 0.75, 0.125, 0.75, 0.625, 0.5, 0.875, 0.5, 0.875, 0.75, 0.625, 0.75])
me_cube_179.update()
me_cube_180 = bpy.data.meshes.new('Cube.180')
me_cube_180.from_pydata([(-1.0, -1.0, -1.0), (-1.0, -1.0, 1.0), (-1.0, 1.0, -1.0), (-1.0, 1.0, 1.0), (1.0, -1.0, -1.0), (1.0, -1.0, 1.0), (1.0, 1.0, -1.0), (1.0, 1.0, 1.0)], [], [(0, 1, 3, 2), (2, 3, 7, 6), (6, 7, 5, 4), (4, 5, 1, 0), (2, 6, 4, 0), (7, 3, 1, 5)])
_uv = me_cube_180.uv_layers.new(name='UVMap')
_uv.uv.foreach_set('vector', [0.375, 0.0, 0.625, 0.0, 0.625, 0.25, 0.375, 0.25, 0.375, 0.25, 0.625, 0.25, 0.625, 0.5, 0.375, 0.5, 0.375, 0.5, 0.625, 0.5, 0.625, 0.75, 0.375, 0.75, 0.375, 0.75, 0.625, 0.75, 0.625, 1.0, 0.375, 1.0, 0.125, 0.5, 0.375, 0.5, 0.375, 0.75, 0.125, 0.75, 0.625, 0.5, 0.875, 0.5, 0.875, 0.75, 0.625, 0.75])
me_cube_180.update()
me_cube_181 = bpy.data.meshes.new('Cube.181')
me_cube_181.from_pydata([(-1.0, -1.0, -1.0), (-1.0, -1.0, 1.0), (-1.0, 1.0, -1.0), (-1.0, 1.0, 1.0), (1.0, -1.0, -1.0), (1.0, -1.0, 1.0), (1.0, 1.0, -1.0), (1.0, 1.0, 1.0)], [], [(0, 1, 3, 2), (2, 3, 7, 6), (6, 7, 5, 4), (4, 5, 1, 0), (2, 6, 4, 0), (7, 3, 1, 5)])
_uv = me_cube_181.uv_layers.new(name='UVMap')
_uv.uv.foreach_set('vector', [0.375, 0.0, 0.625, 0.0, 0.625, 0.25, 0.375, 0.25, 0.375, 0.25, 0.625, 0.25, 0.625, 0.5, 0.375, 0.5, 0.375, 0.5, 0.625, 0.5, 0.625, 0.75, 0.375, 0.75, 0.375, 0.75, 0.625, 0.75, 0.625, 1.0, 0.375, 1.0, 0.125, 0.5, 0.375, 0.5, 0.375, 0.75, 0.125, 0.75, 0.625, 0.5, 0.875, 0.5, 0.875, 0.75, 0.625, 0.75])
me_cube_181.update()
me_cube_183 = bpy.data.meshes.new('Cube.183')
me_cube_183.from_pydata([(-1.0, -1.0, -1.0), (-1.0, -1.0, 1.0), (-1.0, 1.0, -1.0), (-1.0, 1.0, 1.0), (1.0, -1.0, -1.0), (1.0, -1.0, 1.0), (1.0, 1.0, -1.0), (1.0, 1.0, 1.0)], [], [(0, 1, 3, 2), (2, 3, 7, 6), (6, 7, 5, 4), (4, 5, 1, 0), (2, 6, 4, 0), (7, 3, 1, 5)])
_uv = me_cube_183.uv_layers.new(name='UVMap')
_uv.uv.foreach_set('vector', [0.375, 0.0, 0.625, 0.0, 0.625, 0.25, 0.375, 0.25, 0.375, 0.25, 0.625, 0.25, 0.625, 0.5, 0.375, 0.5, 0.375, 0.5, 0.625, 0.5, 0.625, 0.75, 0.375, 0.75, 0.375, 0.75, 0.625, 0.75, 0.625, 1.0, 0.375, 1.0, 0.125, 0.5, 0.375, 0.5, 0.375, 0.75, 0.125, 0.75, 0.625, 0.5, 0.875, 0.5, 0.875, 0.75, 0.625, 0.75])
me_cube_183.update()

# ---- objects
ob_cube_072 = bpy.data.objects.new('Cube.072', me_cube_040)
ob_cube_073 = bpy.data.objects.new('Cube.073', me_cube_070)
ob_cube_081 = bpy.data.objects.new('Cube.081', me_cube_085)
ob_cube_082 = bpy.data.objects.new('Cube.082', me_cube_086)
ob_cube_083 = bpy.data.objects.new('Cube.083', me_cube_087)
ob_cube_084 = bpy.data.objects.new('Cube.084', me_cube_088)
ob_cube_085 = bpy.data.objects.new('Cube.085', me_cube_089)
ob_cube_086 = bpy.data.objects.new('Cube.086', me_cube_090)
ob_cube_094 = bpy.data.objects.new('Cube.094', me_cube_098)
ob_cube_096 = bpy.data.objects.new('Cube.096', me_cube_100)
ob_cube_097 = bpy.data.objects.new('Cube.097', me_cube_101)
ob_cube_099 = bpy.data.objects.new('Cube.099', me_cube_103)
ob_cube_101 = bpy.data.objects.new('Cube.101', me_cube_105)
ob_cube_102 = bpy.data.objects.new('Cube.102', me_cube_106)
ob_cube_103 = bpy.data.objects.new('Cube.103', me_cube_107)
ob_cube_104 = bpy.data.objects.new('Cube.104', me_cube_108)
ob_cube_110 = bpy.data.objects.new('Cube.110', me_cube_114)
ob_cube_089 = bpy.data.objects.new('Cube.089', me_cube_115)
ob_cube_092 = bpy.data.objects.new('Cube.092', me_cube_116)
ob_cube_095 = bpy.data.objects.new('Cube.095', me_cube_117)
ob_cube_100 = bpy.data.objects.new('Cube.100', me_cube_119)
ob_cube_111 = bpy.data.objects.new('Cube.111', me_cube_120)
ob_cube_112 = bpy.data.objects.new('Cube.112', me_cube_121)
ob_cube_098 = bpy.data.objects.new('Cube.098', me_cube_141)
ob_cube_116 = bpy.data.objects.new('Cube.116', me_cube_153)
ob_cube_117 = bpy.data.objects.new('Cube.117', me_cube_154)
ob_cube_118 = bpy.data.objects.new('Cube.118', me_cube_155)
ob_cube_119 = bpy.data.objects.new('Cube.119', me_cube_156)
ob_cube_120 = bpy.data.objects.new('Cube.120', me_cube_157)
ob_cube_121 = bpy.data.objects.new('Cube.121', me_cube_158)
ob_cube_122 = bpy.data.objects.new('Cube.122', me_cube_159)
ob_cube_141 = bpy.data.objects.new('Cube.141', me_cube_174)
ob_cube_142 = bpy.data.objects.new('Cube.142', me_cube_175)
ob_cube_143 = bpy.data.objects.new('Cube.143', me_cube_176)
ob_cube_144 = bpy.data.objects.new('Cube.144', me_cube_177)
ob_cube_145 = bpy.data.objects.new('Cube.145', me_cube_178)
ob_cube_146 = bpy.data.objects.new('Cube.146', me_cube_179)
ob_cube_147 = bpy.data.objects.new('Cube.147', me_cube_180)
ob_cube_148 = bpy.data.objects.new('Cube.148', me_cube_181)
ob_cube_150 = bpy.data.objects.new('Cube.150', me_cube_183)

# ---- transforms, parenting, visibility, modifiers, constraints
ob_cube_072.location = (-70.27, 336.5, 50.16)
ob_cube_072.scale = (1.476, 7.217, 50.71)
_m = ob_cube_072.modifiers.new('Array', 'ARRAY')
_m.count = 5
_m.relative_offset_displace = (0.0, -1.8, 0.0)
ob_cube_073.location = (-70.27, 278.7, 3.969)
ob_cube_073.rotation_euler = (-1.571, -2.22e-16, 2.22e-16)
ob_cube_073.scale = (0.8984, 4.536, 53.6)
_m = ob_cube_073.modifiers.new('Array', 'ARRAY')
_m.count = 5
_m.relative_offset_displace = (0.0, -2.55, 0.0)
ob_cube_081.location = (-113.1, 342.2, 50.16)
ob_cube_081.rotation_euler = (0.0, -0.0, -1.571)
ob_cube_081.scale = (1.476, 7.217, 50.71)
_m = ob_cube_081.modifiers.new('Array', 'ARRAY')
_m.count = 24
_m.relative_offset_displace = (0.0, -1.8, 0.0)
ob_cube_082.location = (-82.14, 342.2, 50.16)
ob_cube_082.rotation_euler = (0.0, -0.0, -1.571)
ob_cube_082.scale = (1.476, 13.17, 50.71)
ob_cube_083.location = (-393.8, 342.3, 3.969)
ob_cube_083.rotation_euler = (-1.571, -2.22e-16, -1.571)
ob_cube_083.scale = (0.8984, 4.536, 323.7)
_m = ob_cube_083.modifiers.new('Array', 'ARRAY')
_m.count = 5
_m.relative_offset_displace = (0.0, -2.55, 0.0)
ob_cube_084.location = (-113.1, 342.2, -14.14)
ob_cube_084.rotation_euler = (0.0, -0.0, -1.571)
ob_cube_084.scale = (2.06, 7.217, 13.69)
_m = ob_cube_084.modifiers.new('Array', 'ARRAY')
_m.count = 24
_m.relative_offset_displace = (0.0, -1.8, 0.0)
ob_cube_085.location = (-393.2, 342.4, -25.8)
ob_cube_085.rotation_euler = (0.0, -0.0, -1.571)
ob_cube_085.scale = (3.711, 325.1, -2.071)
ob_cube_086.location = (-70.27, 336.4, -13.86)
ob_cube_086.scale = (1.476, 7.217, 13.5)
_m = ob_cube_086.modifiers.new('Array', 'ARRAY')
_m.relative_offset_displace = (0.0, -1.8, 0.0)
ob_cube_094.location = (-113.1, 698.3, 516.2)
ob_cube_094.rotation_euler = (0.0, -0.0, -1.571)
ob_cube_094.scale = (1.476, 7.217, 50.71)
_m = ob_cube_094.modifiers.new('Array', 'ARRAY')
_m.count = 24
_m.relative_offset_displace = (0.0, -1.8, 0.0)
ob_cube_096.location = (-393.8, 698.4, 470.0)
ob_cube_096.rotation_euler = (-1.571, -2.22e-16, -1.571)
ob_cube_096.scale = (0.8984, 4.536, 323.7)
_m = ob_cube_096.modifiers.new('Array', 'ARRAY')
_m.count = 5
_m.relative_offset_displace = (0.0, -2.55, 0.0)
ob_cube_097.location = (-113.1, 698.3, 451.9)
ob_cube_097.rotation_euler = (0.0, -0.0, -1.571)
ob_cube_097.scale = (2.06, 7.217, 13.69)
_m = ob_cube_097.modifiers.new('Array', 'ARRAY')
_m.count = 24
_m.relative_offset_displace = (0.0, -1.8, 0.0)
ob_cube_099.location = (-393.2, 248.7, -25.8)
ob_cube_099.rotation_euler = (0.0, -0.0, -1.571)
ob_cube_099.scale = (3.711, 325.1, -2.071)
ob_cube_101.location = (-716.4, 335.9, 50.16)
ob_cube_101.scale = (1.476, 7.217, 50.71)
_m = ob_cube_101.modifiers.new('Array', 'ARRAY')
_m.count = 4
_m.relative_offset_displace = (0.0, -1.92, 0.0)
ob_cube_102.location = (-716.4, 294.4, 3.969)
ob_cube_102.rotation_euler = (-1.571, -2.22e-16, 2.22e-16)
ob_cube_102.scale = (0.8984, 4.536, 48.49)
_m = ob_cube_102.modifiers.new('Array', 'ARRAY')
_m.count = 5
_m.relative_offset_displace = (0.0, -2.55, 0.0)
ob_cube_103.location = (-716.4, 335.9, -13.86)
ob_cube_103.scale = (1.476, 7.217, 13.5)
_m = ob_cube_103.modifiers.new('Array', 'ARRAY')
_m.count = 4
_m.relative_offset_displace = (0.0, -1.92, 0.0)
ob_cube_104.location = (-716.7, 294.9, -25.8)
ob_cube_104.scale = (3.111, 51.24, -2.071)
ob_cube_110.location = (-393.7, 295.4, -28.55)
ob_cube_110.rotation_euler = (0.0, -0.0, 1.571)
ob_cube_110.scale = (48.89, 325.2, -1.764)
ob_cube_089.location = (-113.1, 266.7, 50.09)
ob_cube_089.rotation_euler = (0.0, -0.0, -1.571)
ob_cube_089.scale = (1.652, 7.217, 50.71)
_m = ob_cube_089.modifiers.new('Array', 'ARRAY')
_m.count = 11
_m.relative_offset_displace = (0.0, -1.8, 0.0)
ob_cube_092.location = (-243.2, 266.8, 3.892)
ob_cube_092.rotation_euler = (-1.571, -2.22e-16, -1.571)
ob_cube_092.scale = (1.006, 4.536, 135.5)
_m = ob_cube_092.modifiers.new('Array', 'ARRAY')
_m.count = 5
_m.relative_offset_displace = (0.0, -2.55, 0.0)
ob_cube_095.location = (-113.1, 266.7, -14.22)
ob_cube_095.rotation_euler = (0.0, -0.0, -1.571)
ob_cube_095.scale = (2.306, 7.217, 13.69)
_m = ob_cube_095.modifiers.new('Array', 'ARRAY')
_m.count = 11
_m.relative_offset_displace = (0.0, -1.8, 0.0)
ob_cube_100.location = (-477.5, 247.2, 50.09)
ob_cube_100.rotation_euler = (0.0, -0.0, -1.571)
ob_cube_100.scale = (1.652, 7.217, 50.71)
_m = ob_cube_100.modifiers.new('Array', 'ARRAY')
_m.count = 10
_m.relative_offset_displace = (0.0, -1.8, 0.0)
ob_cube_111.location = (-595.3, 247.3, 3.892)
ob_cube_111.rotation_euler = (-1.571, -2.22e-16, -1.571)
ob_cube_111.scale = (1.006, 4.536, 122.7)
_m = ob_cube_111.modifiers.new('Array', 'ARRAY')
_m.count = 5
_m.relative_offset_displace = (0.0, -2.55, 0.0)
ob_cube_112.location = (-477.5, 247.2, -14.22)
ob_cube_112.rotation_euler = (0.0, -0.0, -1.571)
ob_cube_112.scale = (2.306, 7.217, 13.69)
_m = ob_cube_112.modifiers.new('Array', 'ARRAY')
_m.count = 10
_m.relative_offset_displace = (0.0, -1.8, 0.0)
ob_cube_098.location = (-107.4, 245.7, 36.48)
ob_cube_098.rotation_euler = (0.0, -0.0, -3.142)
ob_cube_098.scale = (1.476, 20.04, 64.12)
ob_cube_116.location = (-468.6, 128.5, 50.09)
ob_cube_116.rotation_euler = (0.0, -0.0, -3.142)
ob_cube_116.scale = (1.652, 7.217, 50.71)
_m = ob_cube_116.modifiers.new('Array', 'ARRAY')
_m.relative_offset_displace = (0.0, -1.8, 0.0)
ob_cube_117.location = (-468.5, 139.6, 3.892)
ob_cube_117.rotation_euler = (-1.571, -2.22e-16, -3.142)
ob_cube_117.scale = (1.006, 4.536, 15.48)
_m = ob_cube_117.modifiers.new('Array', 'ARRAY')
_m.count = 5
_m.relative_offset_displace = (0.0, -2.55, 0.0)
ob_cube_118.location = (-468.6, 128.5, -14.22)
ob_cube_118.rotation_euler = (0.0, -0.0, -3.142)
ob_cube_118.scale = (2.306, 7.217, 13.69)
_m = ob_cube_118.modifiers.new('Array', 'ARRAY')
_m.relative_offset_displace = (0.0, -1.8, 0.0)
ob_cube_119.location = (-468.3, 181.8, -25.8)
ob_cube_119.scale = (4.003, 63.12, -2.071)
ob_cube_120.location = (-468.6, 209.3, 50.09)
ob_cube_120.rotation_euler = (0.0, -0.0, -3.142)
ob_cube_120.scale = (1.652, 7.217, 50.71)
_m = ob_cube_120.modifiers.new('Array', 'ARRAY')
_m.relative_offset_displace = (0.0, -1.8, 0.0)
ob_cube_121.location = (-468.5, 220.4, 3.892)
ob_cube_121.rotation_euler = (-1.571, -2.22e-16, -3.142)
ob_cube_121.scale = (1.006, 4.536, 15.48)
_m = ob_cube_121.modifiers.new('Array', 'ARRAY')
_m.count = 5
_m.relative_offset_displace = (0.0, -2.55, 0.0)
ob_cube_122.location = (-468.6, 209.3, -14.22)
ob_cube_122.rotation_euler = (0.0, -0.0, -3.142)
ob_cube_122.scale = (2.306, 7.217, 13.69)
_m = ob_cube_122.modifiers.new('Array', 'ARRAY')
_m.relative_offset_displace = (0.0, -1.8, 0.0)
ob_cube_141.location = (-382.3, 257.2, 50.09)
ob_cube_141.rotation_euler = (0.0, -0.0, -6.283)
ob_cube_141.scale = (1.652, 7.217, 50.71)
_m = ob_cube_141.modifiers.new('Array', 'ARRAY')
_m.count = 3
_m.relative_offset_displace = (0.0, -1.8, 0.0)
ob_cube_142.location = (-382.4, 233.3, 3.892)
ob_cube_142.rotation_euler = (-1.571, -2.22e-16, -6.283)
ob_cube_142.scale = (1.006, 4.536, 25.26)
_m = ob_cube_142.modifiers.new('Array', 'ARRAY')
_m.count = 5
_m.relative_offset_displace = (0.0, -2.55, 0.0)
ob_cube_143.location = (-382.3, 257.2, -14.22)
ob_cube_143.rotation_euler = (0.0, -0.0, -6.283)
ob_cube_143.scale = (2.306, 7.217, 13.69)
_m = ob_cube_143.modifiers.new('Array', 'ARRAY')
_m.count = 3
_m.relative_offset_displace = (0.0, -1.8, 0.0)
ob_cube_144.location = (-382.7, 182.5, -25.8)
ob_cube_144.rotation_euler = (0.0, -0.0, -3.142)
ob_cube_144.scale = (4.003, 63.12, -2.071)
ob_cube_145.location = (-382.3, 155.0, 50.09)
ob_cube_145.rotation_euler = (0.0, -0.0, -6.283)
ob_cube_145.scale = (1.652, 7.217, 50.71)
_m = ob_cube_145.modifiers.new('Array', 'ARRAY')
_m.relative_offset_displace = (0.0, -1.8, 0.0)
ob_cube_146.location = (-382.4, 143.9, 3.892)
ob_cube_146.rotation_euler = (-1.571, -2.22e-16, -6.283)
ob_cube_146.scale = (1.006, 4.536, 15.48)
_m = ob_cube_146.modifiers.new('Array', 'ARRAY')
_m.count = 5
_m.relative_offset_displace = (0.0, -2.55, 0.0)
ob_cube_147.location = (-382.3, 155.0, -14.22)
ob_cube_147.rotation_euler = (0.0, -0.0, -6.283)
ob_cube_147.scale = (2.306, 7.217, 13.69)
_m = ob_cube_147.modifiers.new('Array', 'ARRAY')
_m.relative_offset_displace = (0.0, -1.8, 0.0)
ob_cube_148.location = (-468.5, 181.6, 49.62)
ob_cube_148.rotation_euler = (-1.571, -2.22e-16, -3.142)
ob_cube_148.scale = (1.006, 4.536, 31.52)
_m = ob_cube_148.modifiers.new('Array', 'ARRAY')
_m.count = 3
_m.relative_offset_displace = (0.0, -2.55, 0.0)
ob_cube_150.location = (-382.4, 181.6, 49.62)
ob_cube_150.rotation_euler = (-1.571, -2.22e-16, -3.142)
ob_cube_150.scale = (1.006, 4.536, 31.52)
_m = ob_cube_150.modifiers.new('Array', 'ARRAY')
_m.count = 3
_m.relative_offset_displace = (0.0, -2.55, 0.0)

# ---- collection membership
col_collection.objects.link(ob_cube_072)
col_collection.objects.link(ob_cube_073)
col_collection.objects.link(ob_cube_081)
col_collection.objects.link(ob_cube_082)
col_collection.objects.link(ob_cube_083)
col_collection.objects.link(ob_cube_084)
col_collection.objects.link(ob_cube_085)
col_collection.objects.link(ob_cube_086)
col_collection.objects.link(ob_cube_094)
col_collection.objects.link(ob_cube_096)
col_collection.objects.link(ob_cube_097)
col_collection.objects.link(ob_cube_099)
col_collection.objects.link(ob_cube_101)
col_collection.objects.link(ob_cube_102)
col_collection.objects.link(ob_cube_103)
col_collection.objects.link(ob_cube_104)
col_collection.objects.link(ob_cube_110)
col_collection.objects.link(ob_cube_089)
col_collection.objects.link(ob_cube_092)
col_collection.objects.link(ob_cube_095)
col_collection.objects.link(ob_cube_100)
col_collection.objects.link(ob_cube_111)
col_collection.objects.link(ob_cube_112)
col_collection.objects.link(ob_cube_098)
col_collection.objects.link(ob_cube_116)
col_collection.objects.link(ob_cube_117)
col_collection.objects.link(ob_cube_118)
col_collection.objects.link(ob_cube_119)
col_collection.objects.link(ob_cube_120)
col_collection.objects.link(ob_cube_121)
col_collection.objects.link(ob_cube_122)
col_collection.objects.link(ob_cube_141)
col_collection.objects.link(ob_cube_142)
col_collection.objects.link(ob_cube_143)
col_collection.objects.link(ob_cube_144)
col_collection.objects.link(ob_cube_145)
col_collection.objects.link(ob_cube_146)
col_collection.objects.link(ob_cube_147)
col_collection.objects.link(ob_cube_148)
col_collection.objects.link(ob_cube_150)

# ---- scene / render settings (as saved in the file)
scene.frame_start = 1; scene.frame_end = 250; scene.frame_set(173)
scene.render.engine = 'BLENDER_EEVEE_NEXT'
scene.cycles.sampling_pattern = 'TABULATED_SOBOL'
bpy.context.view_layer.update()

# ---- added for rendering (the .blend has no active camera and no usable light): camera, sun
cam_auto = bpy.data.cameras.new('AutoCamera')
cam_auto.lens = 50.0
cam_auto.sensor_width = 36.0
cam_auto.clip_end = 17185.0
ob_auto_camera = bpy.data.objects.new('AutoCamera', cam_auto)
scene.collection.objects.link(ob_auto_camera)
ob_auto_camera.location = (585.259, -765.529, 1051.75)
ob_auto_camera.rotation_euler = (1.09748, -7.21219e-08, 0.694738)
scene.camera = ob_auto_camera
light_auto_sun = bpy.data.lights.new('AutoSun', 'SUN')
light_auto_sun.energy = 3.0
light_auto_sun.angle = 0.0523599
ob_auto_sun = bpy.data.objects.new('AutoSun', light_auto_sun)
scene.collection.objects.link(ob_auto_sun)
ob_auto_sun.rotation_euler = (0.872665, 0.174533, 0.523599)
bpy.context.view_layer.update()
